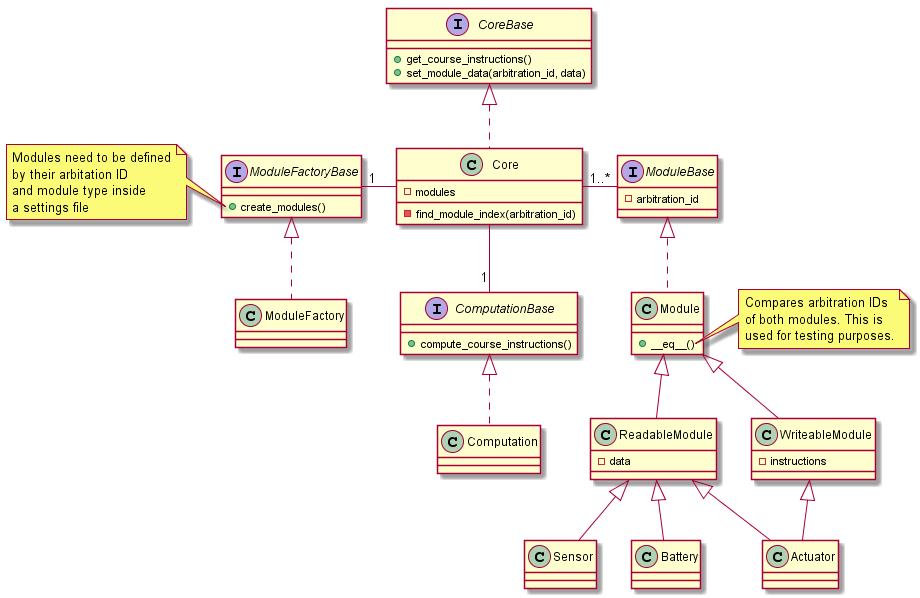

The diagram above was rendered by PlantUML. Its source (embedded in the PNG):
@startuml Class Diagram

interface ModuleBase
interface ModuleFactoryBase
interface ComputationBase
interface CoreBase

class ReadableModule
class WriteableModule
class Module
class ModuleFactory
class Computation
class Core
class Sensor
class Actuator
class Battery

ModuleBase <|.. Module
Module <|-- ReadableModule
Module <|-- WriteableModule
ReadableModule <|-- Sensor
ReadableModule <|-- Actuator
ReadableModule <|-- Battery
WriteableModule <|-- Actuator
ModuleFactoryBase <|.. ModuleFactory
ComputationBase <|.. Computation
CoreBase <|.. Core
Core - "1..*" ModuleBase
Core -left- "1" ModuleFactoryBase
Core -down- "1" ComputationBase

interface ModuleBase {
    - arbitration_id
}

interface CoreBase {
    + get_course_instructions()
    + set_module_data(arbitration_id, data)
}

interface ModuleFactoryBase {
    + create_modules()
}

interface ComputationBase {
    + compute_course_instructions()
}

class Module {
    + __eq__()
}

class Core {
    - modules
    - find_module_index(arbitration_id)
}

class ReadableModule {
    - data
}

class WriteableModule {
    - instructions
}

note left of ModuleFactoryBase::create_modules
    Modules need to be defined
    by their arbitation ID
    and module type inside 
    a settings file
end note

note right of Module::__eq__
    Compares arbitration IDs
    of both modules. This is
    used for testing purposes.
end note

@enduml